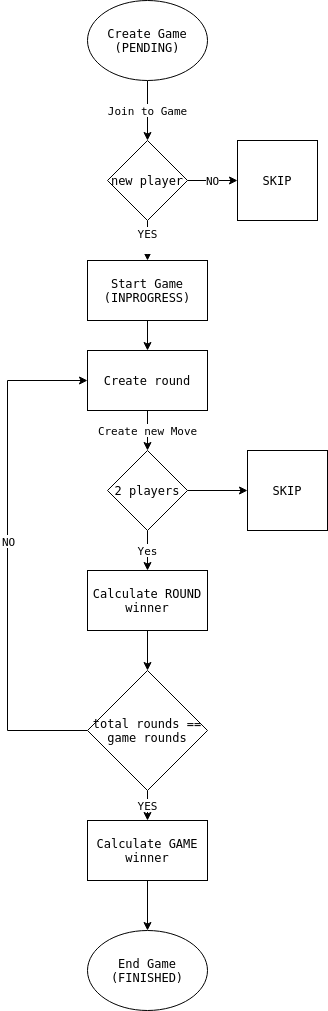

The diagram above was exported from draw.io. Its source (the exported page's mxGraphModel, read from the mxfile embedded in the PNG):
<mxGraphModel dx="1418" dy="764" grid="1" gridSize="10" guides="1" tooltips="1" connect="1" arrows="1" fold="1" page="1" pageScale="1" pageWidth="850" pageHeight="1100" math="0" shadow="0">
  <root>
    <mxCell id="0" />
    <mxCell id="1" parent="0" />
    <mxCell id="M4zFCK93pWjdJJmECHPW-3" value="Join to Game" style="edgeStyle=orthogonalEdgeStyle;rounded=0;orthogonalLoop=1;jettySize=auto;html=1;" edge="1" parent="1" source="M4zFCK93pWjdJJmECHPW-1" target="M4zFCK93pWjdJJmECHPW-4">
      <mxGeometry relative="1" as="geometry">
        <mxPoint x="410" y="180" as="targetPoint" />
      </mxGeometry>
    </mxCell>
    <mxCell id="M4zFCK93pWjdJJmECHPW-1" value="&lt;div&gt;Create Game&lt;/div&gt;&lt;div&gt;(PENDING)&lt;br&gt;&lt;/div&gt;" style="ellipse;whiteSpace=wrap;html=1;" vertex="1" parent="1">
      <mxGeometry x="350" y="50" width="120" height="80" as="geometry" />
    </mxCell>
    <mxCell id="M4zFCK93pWjdJJmECHPW-6" value="&lt;div&gt;YES&lt;/div&gt;&lt;div&gt;&lt;br&gt;&lt;/div&gt;" style="edgeStyle=orthogonalEdgeStyle;rounded=0;orthogonalLoop=1;jettySize=auto;html=1;" edge="1" parent="1" source="M4zFCK93pWjdJJmECHPW-4" target="M4zFCK93pWjdJJmECHPW-5">
      <mxGeometry relative="1" as="geometry" />
    </mxCell>
    <mxCell id="M4zFCK93pWjdJJmECHPW-8" value="NO" style="edgeStyle=orthogonalEdgeStyle;rounded=0;orthogonalLoop=1;jettySize=auto;html=1;" edge="1" parent="1" source="M4zFCK93pWjdJJmECHPW-4" target="M4zFCK93pWjdJJmECHPW-7">
      <mxGeometry relative="1" as="geometry" />
    </mxCell>
    <mxCell id="M4zFCK93pWjdJJmECHPW-4" value="new player" style="rhombus;whiteSpace=wrap;html=1;" vertex="1" parent="1">
      <mxGeometry x="370" y="190" width="80" height="80" as="geometry" />
    </mxCell>
    <mxCell id="M4zFCK93pWjdJJmECHPW-10" value="Create new Move" style="edgeStyle=orthogonalEdgeStyle;rounded=0;orthogonalLoop=1;jettySize=auto;html=1;" edge="1" parent="1" source="M4zFCK93pWjdJJmECHPW-16" target="M4zFCK93pWjdJJmECHPW-11">
      <mxGeometry relative="1" as="geometry">
        <mxPoint x="280" y="480" as="sourcePoint" />
        <mxPoint x="410" y="430" as="targetPoint" />
      </mxGeometry>
    </mxCell>
    <mxCell id="M4zFCK93pWjdJJmECHPW-25" style="edgeStyle=orthogonalEdgeStyle;rounded=0;orthogonalLoop=1;jettySize=auto;html=1;" edge="1" parent="1" source="M4zFCK93pWjdJJmECHPW-5" target="M4zFCK93pWjdJJmECHPW-16">
      <mxGeometry relative="1" as="geometry" />
    </mxCell>
    <mxCell id="M4zFCK93pWjdJJmECHPW-5" value="&lt;div&gt;Start Game&lt;/div&gt;&lt;div&gt;(INPROGRESS)&lt;/div&gt;" style="rounded=0;whiteSpace=wrap;html=1;" vertex="1" parent="1">
      <mxGeometry x="350" y="310" width="120" height="60" as="geometry" />
    </mxCell>
    <mxCell id="M4zFCK93pWjdJJmECHPW-7" value="SKIP" style="whiteSpace=wrap;html=1;aspect=fixed;" vertex="1" parent="1">
      <mxGeometry x="500" y="190" width="80" height="80" as="geometry" />
    </mxCell>
    <mxCell id="M4zFCK93pWjdJJmECHPW-13" value="&lt;div&gt;Yes&lt;/div&gt;" style="edgeStyle=orthogonalEdgeStyle;rounded=0;orthogonalLoop=1;jettySize=auto;html=1;" edge="1" parent="1" source="M4zFCK93pWjdJJmECHPW-11" target="M4zFCK93pWjdJJmECHPW-12">
      <mxGeometry relative="1" as="geometry" />
    </mxCell>
    <mxCell id="M4zFCK93pWjdJJmECHPW-19" style="edgeStyle=orthogonalEdgeStyle;rounded=0;orthogonalLoop=1;jettySize=auto;html=1;" edge="1" parent="1" source="M4zFCK93pWjdJJmECHPW-11" target="M4zFCK93pWjdJJmECHPW-18">
      <mxGeometry relative="1" as="geometry" />
    </mxCell>
    <mxCell id="M4zFCK93pWjdJJmECHPW-11" value="2 players" style="rhombus;whiteSpace=wrap;html=1;" vertex="1" parent="1">
      <mxGeometry x="370" y="500" width="80" height="80" as="geometry" />
    </mxCell>
    <mxCell id="M4zFCK93pWjdJJmECHPW-21" style="edgeStyle=orthogonalEdgeStyle;rounded=0;orthogonalLoop=1;jettySize=auto;html=1;" edge="1" parent="1" source="M4zFCK93pWjdJJmECHPW-12" target="M4zFCK93pWjdJJmECHPW-20">
      <mxGeometry relative="1" as="geometry" />
    </mxCell>
    <mxCell id="M4zFCK93pWjdJJmECHPW-12" value="&lt;div&gt;Calculate ROUND winner&lt;/div&gt;" style="rounded=0;whiteSpace=wrap;html=1;" vertex="1" parent="1">
      <mxGeometry x="350" y="620" width="120" height="60" as="geometry" />
    </mxCell>
    <mxCell id="M4zFCK93pWjdJJmECHPW-16" value="Create round" style="whiteSpace=wrap;html=1;" vertex="1" parent="1">
      <mxGeometry x="350" y="400" width="120" height="60" as="geometry" />
    </mxCell>
    <mxCell id="M4zFCK93pWjdJJmECHPW-18" value="SKIP" style="whiteSpace=wrap;html=1;aspect=fixed;" vertex="1" parent="1">
      <mxGeometry x="510" y="500" width="80" height="80" as="geometry" />
    </mxCell>
    <mxCell id="M4zFCK93pWjdJJmECHPW-24" style="edgeStyle=orthogonalEdgeStyle;rounded=0;orthogonalLoop=1;jettySize=auto;html=1;" edge="1" parent="1" source="M4zFCK93pWjdJJmECHPW-20" target="M4zFCK93pWjdJJmECHPW-16">
      <mxGeometry relative="1" as="geometry">
        <mxPoint x="250" y="420" as="targetPoint" />
        <Array as="points">
          <mxPoint x="270" y="780" />
          <mxPoint x="270" y="430" />
        </Array>
      </mxGeometry>
    </mxCell>
    <mxCell id="M4zFCK93pWjdJJmECHPW-26" value="NO" style="edgeLabel;html=1;align=center;verticalAlign=middle;resizable=0;points=[];" vertex="1" connectable="0" parent="M4zFCK93pWjdJJmECHPW-24">
      <mxGeometry x="0.0588" relative="1" as="geometry">
        <mxPoint as="offset" />
      </mxGeometry>
    </mxCell>
    <mxCell id="M4zFCK93pWjdJJmECHPW-27" value="YES" style="edgeStyle=orthogonalEdgeStyle;rounded=0;orthogonalLoop=1;jettySize=auto;html=1;" edge="1" parent="1" source="M4zFCK93pWjdJJmECHPW-20" target="M4zFCK93pWjdJJmECHPW-23">
      <mxGeometry relative="1" as="geometry" />
    </mxCell>
    <mxCell id="M4zFCK93pWjdJJmECHPW-20" value="total rounds == game rounds" style="rhombus;whiteSpace=wrap;html=1;" vertex="1" parent="1">
      <mxGeometry x="350" y="720" width="120" height="120" as="geometry" />
    </mxCell>
    <mxCell id="M4zFCK93pWjdJJmECHPW-30" style="edgeStyle=orthogonalEdgeStyle;rounded=0;orthogonalLoop=1;jettySize=auto;html=1;" edge="1" parent="1" source="M4zFCK93pWjdJJmECHPW-23" target="M4zFCK93pWjdJJmECHPW-29">
      <mxGeometry relative="1" as="geometry" />
    </mxCell>
    <mxCell id="M4zFCK93pWjdJJmECHPW-23" value="&lt;div&gt;Calculate GAME winner&lt;/div&gt;" style="rounded=0;whiteSpace=wrap;html=1;" vertex="1" parent="1">
      <mxGeometry x="350" y="870" width="120" height="60" as="geometry" />
    </mxCell>
    <mxCell id="M4zFCK93pWjdJJmECHPW-29" value="&lt;div&gt;End Game&lt;/div&gt;&lt;div&gt;(FINISHED)&lt;br&gt;&lt;/div&gt;" style="ellipse;whiteSpace=wrap;html=1;" vertex="1" parent="1">
      <mxGeometry x="350" y="980" width="120" height="80" as="geometry" />
    </mxCell>
  </root>
</mxGraphModel>